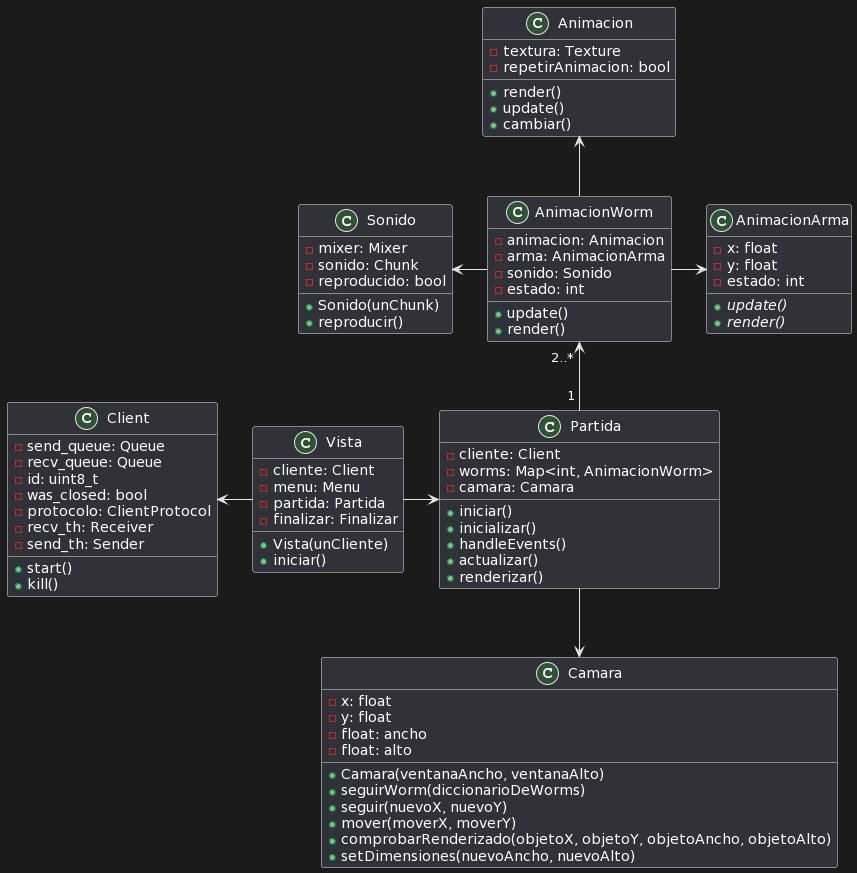

The diagram above was rendered by PlantUML. Its source (embedded in the PNG):
@startuml
class Client {
    - send_queue: Queue 
    - recv_queue: Queue 
    - id: uint8_t 
    - was_closed: bool 
    - protocolo: ClientProtocol 
    - recv_th: Receiver 
    - send_th: Sender 
    +start()
    +kill()
} 

class Vista {
    -cliente: Client
    -menu: Menu
    -partida: Partida
    -finalizar: Finalizar
    +Vista(unCliente)
    +iniciar()
}

class Partida {
    -cliente: Client
    -worms: Map<int, AnimacionWorm>
    -camara: Camara
    +iniciar()
    +inicializar()
    +handleEvents()
    +actualizar()
    +renderizar()
}

class Camara {
   -x: float
   -y: float
   -float: ancho
   -float: alto
   +Camara(ventanaAncho, ventanaAlto)
   +seguirWorm(diccionarioDeWorms)
   +seguir(nuevoX, nuevoY)
   +mover(moverX, moverY)
   +comprobarRenderizado(objetoX, objetoY, objetoAncho, objetoAlto)
   +setDimensiones(nuevoAncho, nuevoAlto)
}

class AnimacionWorm {
    -animacion: Animacion 
    -arma: AnimacionArma
    -sonido: Sonido
    -estado: int
    +update()
    +render()
}

class Animacion {
    -textura: Texture
    -repetirAnimacion: bool
    +render()
    +update()
    +cambiar()
}

class AnimacionArma {
    -x: float
    -y: float
    -estado: int
    +{abstract}update()
    +{abstract}render()
}

class Sonido {
   -mixer: Mixer
   -sonido: Chunk
   -reproducido: bool
   +Sonido(unChunk)
   +reproducir()
}

Vista -left-> Client
Vista -right-> Partida
Partida "1 " -up-> "                    2..*" AnimacionWorm 
Partida -down-> Camara

AnimacionWorm-up-> Animacion 
AnimacionWorm -right-> AnimacionArma 
AnimacionWorm -left-> Sonido
@enduml